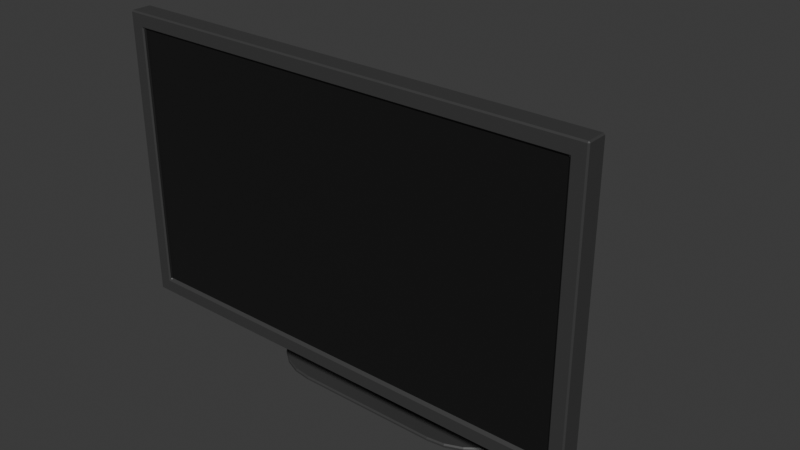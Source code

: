# Source: Desktop_LP.blend  (saved by Blender 4.3.34; exported with 4.5.12 LTS)
import bpy
from mathutils import Matrix  # noqa: F401  (used for matrix-valued properties, if any)

bpy.ops.wm.read_factory_settings(use_empty=True)
scene = bpy.context.scene
scene.name = 'Scene'

# ---- collections
col_collection = bpy.data.collections.new('Collection'); scene.collection.children.link(col_collection)

# ---- materials (node trees are filled in below, after node groups)
mat_desktopbasematerial = bpy.data.materials.new('DesktopBaseMaterial')
mat_desktopbasematerial.alpha_threshold = 0.0
mat_desktopbasematerial.roughness = 0.5
mat_desktopbasematerial.line_color = (0.0, 0.0, 0.0, 1.0)
mat_desktopscreenmaterial = bpy.data.materials.new('DesktopScreenMaterial')

# ---- material node trees
mat_desktopbasematerial.use_nodes = True; mat_desktopbasematerial.node_tree.nodes.clear()
_N = mat_desktopbasematerial.node_tree.nodes; _L = mat_desktopbasematerial.node_tree.links
n0 = _N.new('ShaderNodeOutputMaterial'); n0.name = 'Material Output'; n0.location = (300, 300)
n1 = _N.new('ShaderNodeBsdfPrincipled'); n1.name = 'Principled BSDF'; n1.location = (10, 300)
n1.inputs[0].default_value = (0.04715, 0.04715, 0.04715, 1.0)
n1.inputs[3].default_value = 1.45
_L.new(n1.outputs[0], n0.inputs[0])
n0.is_active_output = True
mat_desktopscreenmaterial.use_nodes = True; mat_desktopscreenmaterial.node_tree.nodes.clear()
_N = mat_desktopscreenmaterial.node_tree.nodes; _L = mat_desktopscreenmaterial.node_tree.links
n0 = _N.new('ShaderNodeBsdfPrincipled'); n0.name = 'Principled BSDF'; n0.location = (10, 300)
n0.inputs[0].default_value = (0.007488, 0.007488, 0.007488, 1.0)
n1 = _N.new('ShaderNodeOutputMaterial'); n1.name = 'Material Output'; n1.location = (300, 300)
_L.new(n0.outputs[0], n1.inputs[0])
n1.is_active_output = True

# ---- world
world_world = bpy.data.worlds.new('World'); scene.world = world_world
world_world.use_nodes = True; world_world.node_tree.nodes.clear()
_N = world_world.node_tree.nodes; _L = world_world.node_tree.links
n0 = _N.new('ShaderNodeOutputWorld'); n0.name = 'World Output'; n0.location = (300, 300)
n1 = _N.new('ShaderNodeBackground'); n1.name = 'Background'; n1.location = (10, 300)
n1.inputs[0].default_value = (0.05088, 0.05088, 0.05088, 1.0)
_L.new(n1.outputs[0], n0.inputs[0])
n0.is_active_output = True
world_world.color = (0.05088, 0.05088, 0.05088)
world_world.sun_shadow_jitter_overblur = 0.0

# ---- meshes
me_cube_001 = bpy.data.meshes.new('Cube.001')
me_cube_001.from_pydata([(-1.55, -0.024, -0.9), (-1.55, -0.024, 0.9), (1.55, -0.024, -0.9), (1.55, -0.024, 0.9), (-1.65, -0.024, -1.0), (-1.65, -0.024, 1.0), (1.65, -0.024, 1.0), (1.65, -0.024, -1.0), (-1.55, -0.006012, -0.9), (-1.55, -0.006012, 0.9), (1.55, -0.006012, 0.9), (1.55, -0.006012, -0.9), (-1.65, 0.124, 1.0), (-1.65, 0.124, -1.0), (1.65, 0.124, -1.0), (1.65, 0.124, 1.0), (-1.409, 0.3168, -0.9518), (-0.8183, 0.524, -0.9), (-1.285, 0.3961, -0.932), (-1.129, 0.4633, -0.9152), (-0.9649, 0.5082, -0.9039), (-0.8183, 0.524, -0.3), (-1.409, 0.3168, 0.4663), (-0.9649, 0.5082, -0.1645), (-1.129, 0.4633, 0.03657), (-1.285, 0.3961, 0.2878), (0.8183, 0.524, -0.9), (1.409, 0.3168, -0.9518), (0.9649, 0.5082, -0.9039), (1.129, 0.4633, -0.9152), (1.285, 0.3961, -0.932), (1.409, 0.3168, 0.4663), (0.8183, 0.524, -0.3), (1.285, 0.3961, 0.2878), (1.129, 0.4633, 0.03657), (0.9649, 0.5082, -0.1645), (-0.8183, 0.4215, -0.3), (-0.8183, 0.4215, -0.9), (0.8183, 0.4215, -0.9), (0.8183, 0.4215, -0.3), (-0.3, 0.827, -1.4), (-0.07698, 0.9, -1.4), (-0.07698, 0.6, -1.4), (-0.3, 0.673, -1.4), (0.3, 0.673, -1.4), (0.07698, 0.6, -1.4), (0.07698, 0.9, -1.4), (0.3, 0.827, -1.4), (-0.5169, 0.25, -1.43), (-1.0, 0.7331, -1.43), (-0.642, 0.2665, -1.43), (-0.7585, 0.3147, -1.43), (-0.8585, 0.3915, -1.43), (-0.9353, 0.4915, -1.43), (-0.9835, 0.608, -1.43), (1.0, 0.7331, -1.43), (0.5169, 0.25, -1.43), (0.9835, 0.608, -1.43), (0.9353, 0.4915, -1.43), (0.8585, 0.3915, -1.43), (0.7585, 0.3147, -1.43), (0.642, 0.2665, -1.43), (-1.0, 0.7669, -1.43), (-0.5169, 1.25, -1.43), (-0.9835, 0.892, -1.43), (-0.9353, 1.008, -1.43), (-0.8585, 1.109, -1.43), (-0.7585, 1.185, -1.43), (-0.642, 1.234, -1.43), (0.5169, 1.25, -1.43), (1.0, 0.7669, -1.43), (0.642, 1.234, -1.43), (0.7585, 1.185, -1.43), (0.8585, 1.109, -1.43), (0.9353, 1.008, -1.43), (0.9835, 0.892, -1.43), (-0.5169, 1.25, -1.4), (-1.0, 0.7669, -1.4), (-0.642, 1.234, -1.4), (-0.7585, 1.185, -1.4), (-0.8585, 1.109, -1.4), (-0.9353, 1.008, -1.4), (-0.9835, 0.892, -1.4), (-1.0, 0.7331, -1.4), (-0.5169, 0.25, -1.4), (-0.9835, 0.608, -1.4), (-0.9353, 0.4915, -1.4), (-0.8585, 0.3915, -1.4), (-0.7585, 0.3147, -1.4), (-0.642, 0.2665, -1.4), (0.5169, 0.25, -1.4), (1.0, 0.7331, -1.4), (0.642, 0.2665, -1.4), (0.7585, 0.3147, -1.4), (0.8585, 0.3915, -1.4), (0.9353, 0.4915, -1.4), (0.9835, 0.608, -1.4), (1.0, 0.7669, -1.4), (0.5169, 1.25, -1.4), (0.9835, 0.892, -1.4), (0.9353, 1.008, -1.4), (0.8585, 1.109, -1.4), (0.7585, 1.185, -1.4), (0.642, 1.234, -1.4), (-0.3, 0.827, -0.7), (-0.07698, 0.9, -0.7), (-0.07698, 0.6, -0.7), (-0.3, 0.673, -0.7), (0.3, 0.673, -0.7), (0.07698, 0.6, -0.7), (0.07698, 0.9, -0.7), (0.3, 0.827, -0.7), (-0.3, 0.6, -0.473), (-0.07698, 0.6, -0.4), (-0.07698, 0.6, -0.7), (-0.3, 0.6, -0.627), (0.3, 0.6, -0.627), (0.07698, 0.6, -0.7), (0.07698, 0.6, -0.4), (0.3, 0.6, -0.473), (-0.3, 0.4, -0.473), (-0.07698, 0.4, -0.4), (-0.07698, 0.4, -0.7), (-0.3, 0.4, -0.627), (0.3, 0.4, -0.627), (0.07698, 0.4, -0.7), (0.07698, 0.4, -0.4), (0.3, 0.4, -0.473)], [], [(4, 5, 12, 13), (14, 15, 6, 7), (0, 2, 11, 8), (13, 14, 7, 4), (15, 12, 5, 6), (0, 1, 5, 4), (2, 0, 4, 7, 6, 5, 1, 3), (11, 10, 9, 8), (1, 0, 8, 9), (3, 1, 9, 10), (2, 3, 10, 11), (21, 32, 39, 36), (31, 33, 34, 35, 32, 21, 23, 24, 25, 22, 12, 15), (27, 31, 15, 14), (21, 17, 20, 23), (23, 20, 19, 24), (24, 19, 18, 25), (25, 18, 16, 22), (31, 27, 30, 33), (33, 30, 29, 34), (34, 29, 28, 35), (35, 28, 26, 32), (22, 16, 13, 12), (37, 36, 39, 38), (32, 26, 38, 39), (17, 21, 36, 37), (16, 18, 19, 20, 17, 37, 38, 26, 28, 29, 30, 27, 14, 13), (48, 56, 90, 84), (55, 70, 97, 91), (69, 63, 76, 98), (48, 50, 51, 52, 53, 54, 49, 62, 64, 65, 66, 67, 68, 63, 69, 71, 72, 73, 74, 75, 70, 55, 57, 58, 59, 60, 61, 56), (107, 115, 123, 120, 112, 104, 40, 43), (76, 78, 79, 80, 81, 82, 77, 83, 85, 86, 87, 88, 89, 84, 90, 92, 93, 94, 95, 96, 91, 97, 99, 100, 101, 102, 103, 98), (55, 91, 96, 57), (57, 96, 95, 58), (58, 95, 94, 59), (59, 94, 93, 60), (60, 93, 92, 61), (61, 92, 90, 56), (83, 49, 54, 85), (85, 54, 53, 86), (86, 53, 52, 87), (87, 52, 51, 88), (88, 51, 50, 89), (89, 50, 48, 84), (69, 98, 103, 71), (71, 103, 102, 72), (72, 102, 101, 73), (73, 101, 100, 74), (74, 100, 99, 75), (75, 99, 97, 70), (76, 63, 68, 78), (78, 68, 67, 79), (79, 67, 66, 80), (80, 66, 65, 81), (81, 65, 64, 82), (82, 64, 62, 77), (62, 49, 83, 77), (109, 108, 116, 117), (41, 40, 104, 105), (45, 44, 108, 109), (46, 41, 105, 110), (42, 45, 109, 106), (47, 46, 110, 111), (43, 42, 106, 107), (111, 119, 127, 124, 116, 108, 44, 47), (105, 104, 112, 113), (110, 105, 113, 118), (106, 109, 117, 114), (111, 110, 118, 119), (107, 106, 114, 115), (123, 122, 125, 124, 127, 126, 121, 120), (117, 116, 124, 125), (113, 112, 120, 121), (118, 113, 121, 126), (114, 117, 125, 122), (119, 118, 126, 127), (115, 114, 122, 123)])
me_cube_001.polygons.foreach_set('material_index', [0, 0, 0, 0, 0, 0, 0, 1, 0, 0, 0, 0, 0, 0, 0, 0, 0, 0, 0, 0, 0, 0, 0, 0, 0, 0, 0, 0, 0, 0, 0, 0, 0, 0, 0, 0, 0, 0, 0, 0, 0, 0, 0, 0, 0, 0, 0, 0, 0, 0, 0, 0, 0, 0, 0, 0, 0, 0, 0, 0, 0, 0, 0, 0, 0, 0, 0, 0, 0, 0, 0, 0, 0, 0, 0, 0, 0, 0])
_uv = me_cube_001.uv_layers.new(name='UVMap')
_uv.uv.foreach_set('vector', [0.375, 0.0, 0.625, 0.0, 0.625, 0.25, 0.375, 0.25, 0.375, 0.5, 0.625, 0.5, 0.625, 0.75, 0.375, 0.75, 0.3875, 0.9924, 0.3875, 0.7576, 0.3875, 0.7576, 0.3875, 0.9924, 0.125, 0.5, 0.375, 0.5, 0.375, 0.75, 0.125, 0.75, 0.625, 0.5, 0.875, 0.5, 0.875, 0.75, 0.625, 0.75, 0.3875, 0.9924, 0.6125, 0.9924, 0.625, 1.0, 0.375, 1.0, 0.3875, 0.7576, 0.3875, 0.9924, 0.375, 1.0, 0.375, 0.75, 0.625, 0.75, 0.625, 1.0, 0.6125, 0.9924, 0.6125, 0.7576, 0.3875, 0.7576, 0.6125, 0.7576, 0.6125, 0.9924, 0.3875, 0.9924, 0.6125, 0.9924, 0.3875, 0.9924, 0.3875, 0.9924, 0.6125, 0.9924, 0.6125, 0.7576, 0.6125, 0.9924, 0.6125, 0.9924, 0.6125, 0.7576, 0.3875, 0.7576, 0.6125, 0.7576, 0.6125, 0.7576, 0.3875, 0.7576, 0.5625, 0.313, 0.5625, 0.437, 0.5625, 0.437, 0.5625, 0.313, 0.5949, 0.4817, 0.5835, 0.4728, 0.5657, 0.4616, 0.5663, 0.4481, 0.5625, 0.437, 0.5625, 0.313, 0.5663, 0.3019, 0.5657, 0.2884, 0.5835, 0.2772, 0.5949, 0.2683, 0.625, 0.25, 0.625, 0.5, 0.4051, 0.4817, 0.5949, 0.4817, 0.625, 0.5, 0.375, 0.5, 0.5625, 0.313, 0.4375, 0.313, 0.4363, 0.3019, 0.5663, 0.3019, 0.5663, 0.3019, 0.4363, 0.3019, 0.4343, 0.2884, 0.5657, 0.2884, 0.5657, 0.2884, 0.4343, 0.2884, 0.4185, 0.2772, 0.5835, 0.2772, 0.5835, 0.2772, 0.4185, 0.2772, 0.4051, 0.2683, 0.5949, 0.2683, 0.5949, 0.4817, 0.4051, 0.4817, 0.4185, 0.4728, 0.5835, 0.4728, 0.5835, 0.4728, 0.4185, 0.4728, 0.4343, 0.4616, 0.5657, 0.4616, 0.5657, 0.4616, 0.4343, 0.4616, 0.4363, 0.4481, 0.5663, 0.4481, 0.5663, 0.4481, 0.4363, 0.4481, 0.4375, 0.437, 0.5625, 0.437, 0.5949, 0.2683, 0.4051, 0.2683, 0.375, 0.25, 0.625, 0.25, 0.4375, 0.313, 0.5625, 0.313, 0.5625, 0.437, 0.4375, 0.437, 0.5625, 0.437, 0.4375, 0.437, 0.4375, 0.437, 0.5625, 0.437, 0.4375, 0.313, 0.5625, 0.313, 0.5625, 0.313, 0.4375, 0.313, 0.4051, 0.2683, 0.4185, 0.2772, 0.4343, 0.2884, 0.4363, 0.3019, 0.4375, 0.313, 0.4375, 0.313, 0.4375, 0.437, 0.4375, 0.437, 0.4363, 0.4481, 0.4343, 0.4616, 0.4185, 0.4728, 0.4051, 0.4817, 0.375, 0.5, 0.375, 0.25, 0.2415, 0.0, 0.7585, 0.0, 0.7585, 0.0, 0.2415, 0.0, 1.0, 0.2415, 1.0, 0.7585, 1.0, 0.7585, 1.0, 0.2415, 0.7585, 1.0, 0.2415, 1.0, 0.2415, 1.0, 0.7585, 1.0, 0.2415, 0.0, 0.179, 0.002743, 0.1208, 0.01079, 0.02358, 0.02358, 0.01079, 0.1208, 0.002743, 0.179, 0.0, 0.2415, 0.0, 0.7585, 0.002743, 0.821, 0.01079, 0.8792, 0.02358, 0.9764, 0.1208, 0.9892, 0.179, 0.9973, 0.2415, 1.0, 0.7585, 1.0, 0.821, 0.9973, 0.8792, 0.9892, 0.9764, 0.9764, 0.9892, 0.8792, 0.9973, 0.821, 1.0, 0.7585, 1.0, 0.2415, 0.9973, 0.179, 0.9892, 0.1208, 0.9764, 0.02358, 0.8792, 0.01079, 0.821, 0.002743, 0.7585, 0.0, 0.35, 0.4615, 0.35, 0.4615, 0.35, 0.4615, 0.35, 0.5385, 0.35, 0.5385, 0.35, 0.5385, 0.35, 0.5385, 0.35, 0.4615, 0.2415, 1.0, 0.179, 1.0, 0.1208, 1.0, 0.0, 1.0, 0.0, 0.8792, 0.0, 0.821, 0.0, 0.7585, 0.0, 0.2415, 0.0, 0.179, 0.0, 0.1208, 0.0, 0.0, 0.1208, 0.0, 0.179, 0.0, 0.2415, 0.0, 0.7585, 0.0, 0.821, 0.0, 0.8792, 0.0, 1.0, 0.0, 1.0, 0.1208, 1.0, 0.179, 1.0, 0.2415, 1.0, 0.7585, 1.0, 0.821, 1.0, 0.8792, 1.0, 1.0, 0.8792, 1.0, 0.821, 1.0, 0.7585, 1.0, 1.0, 0.2415, 1.0, 0.2415, 1.0, 0.179, 0.9973, 0.179, 0.9973, 0.179, 1.0, 0.179, 1.0, 0.1208, 0.9892, 0.1208, 0.9892, 0.1208, 1.0, 0.1208, 1.0, 0.0, 0.9764, 0.02358, 0.9764, 0.02358, 1.0, 0.0, 0.8792, 0.0, 0.8792, 0.01079, 0.8792, 0.01079, 0.8792, 0.0, 0.821, 0.0, 0.821, 0.002743, 0.821, 0.002743, 0.821, 0.0, 0.7585, 0.0, 0.7585, 0.0, 0.0, 0.2415, 0.0, 0.2415, 0.002743, 0.179, 0.0, 0.179, 0.0, 0.179, 0.002743, 0.179, 0.01079, 0.1208, 0.0, 0.1208, 0.0, 0.1208, 0.01079, 0.1208, 0.02358, 0.02358, 0.0, 0.0, 0.0, 0.0, 0.02358, 0.02358, 0.1208, 0.01079, 0.1208, 0.0, 0.1208, 0.0, 0.1208, 0.01079, 0.179, 0.002743, 0.179, 0.0, 0.179, 0.0, 0.179, 0.002743, 0.2415, 0.0, 0.2415, 0.0, 0.7585, 1.0, 0.7585, 1.0, 0.821, 1.0, 0.821, 0.9973, 0.821, 0.9973, 0.821, 1.0, 0.8792, 1.0, 0.8792, 0.9892, 0.8792, 0.9892, 0.8792, 1.0, 1.0, 1.0, 0.9764, 0.9764, 0.9764, 0.9764, 1.0, 1.0, 1.0, 0.8792, 0.9892, 0.8792, 0.9892, 0.8792, 1.0, 0.8792, 1.0, 0.821, 0.9973, 0.821, 0.9973, 0.821, 1.0, 0.821, 1.0, 0.7585, 1.0, 0.7585, 0.2415, 1.0, 0.2415, 1.0, 0.179, 0.9973, 0.179, 1.0, 0.179, 1.0, 0.179, 0.9973, 0.1208, 0.9892, 0.1208, 1.0, 0.1208, 1.0, 0.1208, 0.9892, 0.02358, 0.9764, 0.0, 1.0, 0.0, 1.0, 0.02358, 0.9764, 0.01079, 0.8792, 0.0, 0.8792, 0.0, 0.8792, 0.01079, 0.8792, 0.002743, 0.821, 0.0, 0.821, 0.0, 0.821, 0.002743, 0.821, 0.0, 0.7585, 0.0, 0.7585, 0.0, 0.7585, 0.0, 0.2415, 0.0, 0.2415, 0.0, 0.7585, 0.5385, 0.35, 0.65, 0.4615, 0.65, 0.4615, 0.5385, 0.35, 0.4615, 0.65, 0.35, 0.5385, 0.35, 0.5385, 0.4615, 0.65, 0.5385, 0.35, 0.65, 0.4615, 0.65, 0.4615, 0.5385, 0.35, 0.5385, 0.65, 0.4615, 0.65, 0.4615, 0.65, 0.5385, 0.65, 0.4615, 0.35, 0.5385, 0.35, 0.5385, 0.35, 0.4615, 0.35, 0.65, 0.5385, 0.5385, 0.65, 0.5385, 0.65, 0.65, 0.5385, 0.35, 0.4615, 0.4615, 0.35, 0.4615, 0.35, 0.35, 0.4615, 0.65, 0.5385, 0.65, 0.5385, 0.65, 0.5385, 0.65, 0.4615, 0.65, 0.4615, 0.65, 0.4615, 0.65, 0.4615, 0.65, 0.5385, 0.4615, 0.65, 0.35, 0.5385, 0.35, 0.5385, 0.4615, 0.65, 0.5385, 0.65, 0.4615, 0.65, 0.4615, 0.65, 0.5385, 0.65, 0.4615, 0.35, 0.5385, 0.35, 0.5385, 0.35, 0.4615, 0.35, 0.65, 0.5385, 0.5385, 0.65, 0.5385, 0.65, 0.65, 0.5385, 0.35, 0.4615, 0.4615, 0.35, 0.4615, 0.35, 0.35, 0.4615, 0.35, 0.4615, 0.4615, 0.35, 0.5385, 0.35, 0.65, 0.4615, 0.65, 0.5385, 0.5385, 0.65, 0.4615, 0.65, 0.35, 0.5385, 0.5385, 0.35, 0.65, 0.4615, 0.65, 0.4615, 0.5385, 0.35, 0.4615, 0.65, 0.35, 0.5385, 0.35, 0.5385, 0.4615, 0.65, 0.5385, 0.65, 0.4615, 0.65, 0.4615, 0.65, 0.5385, 0.65, 0.4615, 0.35, 0.5385, 0.35, 0.5385, 0.35, 0.4615, 0.35, 0.65, 0.5385, 0.5385, 0.65, 0.5385, 0.65, 0.65, 0.5385, 0.35, 0.4615, 0.4615, 0.35, 0.4615, 0.35, 0.35, 0.4615])
me_cube_001.materials.append(mat_desktopbasematerial)
me_cube_001.materials.append(mat_desktopscreenmaterial)
me_cube_001.update()

# ---- objects
ob_desktop = bpy.data.objects.new('Desktop', me_cube_001)

# ---- transforms, parenting, visibility, modifiers, constraints
ob_desktop.location = (0.0, -0.75, 1.43)
_m = ob_desktop.modifiers.new('Bevel', 'BEVEL')

# ---- collection membership
col_collection.objects.link(ob_desktop)

# ---- scene / render settings (as saved in the file)
scene.frame_start = 1; scene.frame_end = 250; scene.frame_set(1)
scene.render.engine = 'BLENDER_EEVEE_NEXT'
bpy.context.view_layer.update()

# ---- added for rendering (the .blend has no active camera and no usable light): camera, sun
cam_auto = bpy.data.cameras.new('AutoCamera')
cam_auto.lens = 50.0
cam_auto.sensor_width = 36.0
cam_auto.clip_end = 1000.0
ob_auto_camera = bpy.data.objects.new('AutoCamera', cam_auto)
scene.collection.objects.link(ob_auto_camera)
ob_auto_camera.location = (3.97071, -4.90185, 4.39157)
ob_auto_camera.rotation_euler = (1.09748, -7.21219e-08, 0.694738)
scene.camera = ob_auto_camera
light_auto_sun = bpy.data.lights.new('AutoSun', 'SUN')
light_auto_sun.energy = 3.0
light_auto_sun.angle = 0.0523599
ob_auto_sun = bpy.data.objects.new('AutoSun', light_auto_sun)
scene.collection.objects.link(ob_auto_sun)
ob_auto_sun.rotation_euler = (0.872665, 0.174533, 0.523599)
bpy.context.view_layer.update()
